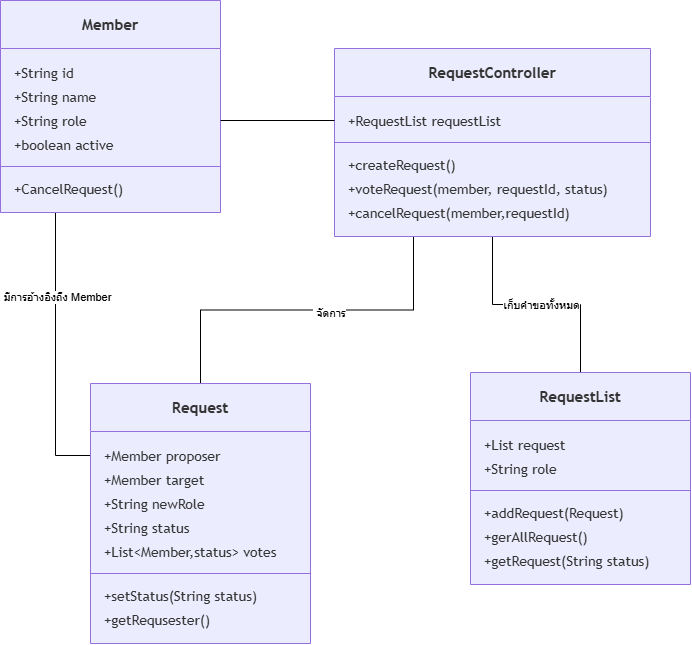

The diagram above was exported from draw.io. Its source (the exported page's mxGraphModel, read from the mxfile embedded in the PNG):
<mxGraphModel dx="1212" dy="661" grid="1" gridSize="10" guides="1" tooltips="1" connect="1" arrows="1" fold="1" page="1" pageScale="1" pageWidth="827" pageHeight="1169" math="0" shadow="0">
  <root>
    <mxCell id="0" />
    <mxCell id="1" parent="0" />
    <mxCell id="g5UmUXSerk7V95yVz7JR-47" edge="1" parent="1" source="g5UmUXSerk7V95yVz7JR-2" style="edgeStyle=orthogonalEdgeStyle;rounded=0;orthogonalLoop=1;jettySize=auto;html=1;exitX=0.25;exitY=1;exitDx=0;exitDy=0;entryX=0;entryY=0.5;entryDx=0;entryDy=0;endArrow=none;endFill=0;" target="g5UmUXSerk7V95yVz7JR-31">
      <mxGeometry relative="1" as="geometry" />
    </mxCell>
    <mxCell id="g5UmUXSerk7V95yVz7JR-48" connectable="0" parent="g5UmUXSerk7V95yVz7JR-47" style="edgeLabel;html=1;align=center;verticalAlign=middle;resizable=0;points=[];" value="มีการอ้างอิงถึง Member" vertex="1">
      <mxGeometry relative="1" x="-0.3963" y="1" as="geometry">
        <mxPoint as="offset" />
      </mxGeometry>
    </mxCell>
    <UserObject label="&lt;b&gt;Member&lt;/b&gt;" mermaidId="n:Admin" mermaidBaseStyle="swimlane;html=1;fontStyle=0;fontSize=16;align=center;verticalAlign=middle;horizontal=1;childLayout=stackLayout;startSize=48;horizontalStack=0;resizeParent=1;resizeParentMax=0;resizeLast=0;collapsible=0;marginTop=12;marginBottom=12;stackSpacing=0;swimlaneFillColor=light-dark(#ECECFF,#1f2020);whiteSpace=wrap;fillColor=light-dark(#ECECFF,#1f2020);strokeColor=light-dark(#9370DB,#cccccc);fontColor=light-dark(#333333,#cccccc);fontFamily=Trebuchet MS,Verdana,Arial,sans-serif;" mermaidBaseValue="&lt;b&gt;Admin&lt;/b&gt;" id="g5UmUXSerk7V95yVz7JR-2">
      <mxCell parent="1" style="swimlane;html=1;fontStyle=0;fontSize=15;align=center;verticalAlign=middle;horizontal=1;childLayout=stackLayout;startSize=48;horizontalStack=0;resizeParent=1;resizeParentMax=0;resizeLast=0;collapsible=0;marginTop=12;marginBottom=12;stackSpacing=0;swimlaneFillColor=light-dark(#ECECFF,#1f2020);whiteSpace=wrap;fillColor=light-dark(#ECECFF,#1f2020);strokeColor=light-dark(#9370DB,#cccccc);fontColor=light-dark(#333333,#cccccc);fontFamily=Trebuchet MS,Verdana,Arial,sans-serif;" vertex="1">
        <mxGeometry height="212" width="220" x="40" y="72" as="geometry" />
      </mxCell>
    </UserObject>
    <mxCell id="g5UmUXSerk7V95yVz7JR-3" parent="g5UmUXSerk7V95yVz7JR-2" style="text;fontSize=14;strokeColor=none;fillColor=none;align=left;verticalAlign=middle;spacingLeft=12;spacingRight=12;overflow=hidden;rotatable=0;points=[[0,0.5],[1,0.5]];portConstraint=eastwest;fontFamily=Trebuchet MS,Verdana,Arial,sans-serif;fontColor=light-dark(#333333,#cccccc);" value="+String id" vertex="1">
      <mxGeometry height="24" width="220" y="60" as="geometry" />
    </mxCell>
    <mxCell id="g5UmUXSerk7V95yVz7JR-4" parent="g5UmUXSerk7V95yVz7JR-2" style="text;fontSize=14;strokeColor=none;fillColor=none;align=left;verticalAlign=middle;spacingLeft=12;spacingRight=12;overflow=hidden;rotatable=0;points=[[0,0.5],[1,0.5]];portConstraint=eastwest;fontFamily=Trebuchet MS,Verdana,Arial,sans-serif;fontColor=light-dark(#333333,#cccccc);" value="+String name " vertex="1">
      <mxGeometry height="24" width="220" y="84" as="geometry" />
    </mxCell>
    <mxCell id="g5UmUXSerk7V95yVz7JR-13" parent="g5UmUXSerk7V95yVz7JR-2" style="text;fontSize=14;strokeColor=none;fillColor=none;align=left;verticalAlign=middle;spacingLeft=12;spacingRight=12;overflow=hidden;rotatable=0;points=[[0,0.5],[1,0.5]];portConstraint=eastwest;fontFamily=Trebuchet MS,Verdana,Arial,sans-serif;fontColor=light-dark(#333333,#cccccc);" value="+String role" vertex="1">
      <mxGeometry height="24" width="220" y="108" as="geometry" />
    </mxCell>
    <mxCell id="g5UmUXSerk7V95yVz7JR-14" parent="g5UmUXSerk7V95yVz7JR-2" style="text;fontSize=14;strokeColor=none;fillColor=none;align=left;verticalAlign=middle;spacingLeft=12;spacingRight=12;overflow=hidden;rotatable=0;points=[[0,0.5],[1,0.5]];portConstraint=eastwest;fontFamily=Trebuchet MS,Verdana,Arial,sans-serif;fontColor=light-dark(#333333,#cccccc);" value="+boolean active" vertex="1">
      <mxGeometry height="24" width="220" y="132" as="geometry" />
    </mxCell>
    <mxCell id="g5UmUXSerk7V95yVz7JR-5" parent="g5UmUXSerk7V95yVz7JR-2" style="line;strokeWidth=1;fillColor=none;spacingLeft=3;spacingRight=3;rotatable=0;points=[];strokeColor=inherit;" vertex="1">
      <mxGeometry height="20" width="220" y="156" as="geometry" />
    </mxCell>
    <mxCell id="g5UmUXSerk7V95yVz7JR-15" parent="g5UmUXSerk7V95yVz7JR-2" style="text;fontSize=14;strokeColor=none;fillColor=none;align=left;verticalAlign=middle;spacingLeft=12;spacingRight=12;overflow=hidden;rotatable=0;points=[[0,0.5],[1,0.5]];portConstraint=eastwest;fontFamily=Trebuchet MS,Verdana,Arial,sans-serif;fontColor=light-dark(#333333,#cccccc);" value="+CancelRequest()" vertex="1">
      <mxGeometry height="24" width="220" y="176" as="geometry" />
    </mxCell>
    <mxCell id="g5UmUXSerk7V95yVz7JR-45" edge="1" parent="1" source="g5UmUXSerk7V95yVz7JR-16" style="edgeStyle=orthogonalEdgeStyle;rounded=0;orthogonalLoop=1;jettySize=auto;html=1;exitX=0.5;exitY=1;exitDx=0;exitDy=0;entryX=0.5;entryY=0;entryDx=0;entryDy=0;endArrow=none;endFill=0;" target="g5UmUXSerk7V95yVz7JR-24">
      <mxGeometry relative="1" as="geometry" />
    </mxCell>
    <mxCell id="g5UmUXSerk7V95yVz7JR-50" connectable="0" parent="g5UmUXSerk7V95yVz7JR-45" style="edgeLabel;html=1;align=center;verticalAlign=middle;resizable=0;points=[];" value="เก็บคำขอทั้งหมด" vertex="1">
      <mxGeometry relative="1" x="0.0362" as="geometry">
        <mxPoint as="offset" />
      </mxGeometry>
    </mxCell>
    <mxCell id="g5UmUXSerk7V95yVz7JR-46" edge="1" parent="1" source="g5UmUXSerk7V95yVz7JR-16" style="edgeStyle=orthogonalEdgeStyle;rounded=0;orthogonalLoop=1;jettySize=auto;html=1;exitX=0.25;exitY=1;exitDx=0;exitDy=0;entryX=0.5;entryY=0;entryDx=0;entryDy=0;endArrow=none;endFill=0;" target="g5UmUXSerk7V95yVz7JR-30">
      <mxGeometry relative="1" as="geometry" />
    </mxCell>
    <mxCell id="g5UmUXSerk7V95yVz7JR-49" connectable="0" parent="g5UmUXSerk7V95yVz7JR-46" style="edgeLabel;html=1;align=center;verticalAlign=middle;resizable=0;points=[];" value="&amp;nbsp;จัดการ" vertex="1">
      <mxGeometry relative="1" x="-0.1142" y="3" as="geometry">
        <mxPoint x="1" as="offset" />
      </mxGeometry>
    </mxCell>
    <UserObject label="&lt;b&gt;RequestController&lt;/b&gt;" mermaidId="n:Admin" mermaidBaseStyle="swimlane;html=1;fontStyle=0;fontSize=16;align=center;verticalAlign=middle;horizontal=1;childLayout=stackLayout;startSize=48;horizontalStack=0;resizeParent=1;resizeParentMax=0;resizeLast=0;collapsible=0;marginTop=12;marginBottom=12;stackSpacing=0;swimlaneFillColor=light-dark(#ECECFF,#1f2020);whiteSpace=wrap;fillColor=light-dark(#ECECFF,#1f2020);strokeColor=light-dark(#9370DB,#cccccc);fontColor=light-dark(#333333,#cccccc);fontFamily=Trebuchet MS,Verdana,Arial,sans-serif;" mermaidBaseValue="&lt;b&gt;Admin&lt;/b&gt;" id="g5UmUXSerk7V95yVz7JR-16">
      <mxCell parent="1" style="swimlane;html=1;fontStyle=0;fontSize=15;align=center;verticalAlign=middle;horizontal=1;childLayout=stackLayout;startSize=48;horizontalStack=0;resizeParent=1;resizeParentMax=0;resizeLast=0;collapsible=0;marginTop=12;marginBottom=12;stackSpacing=0;swimlaneFillColor=light-dark(#ECECFF,#1f2020);whiteSpace=wrap;fillColor=light-dark(#ECECFF,#1f2020);strokeColor=light-dark(#9370DB,#cccccc);fontColor=light-dark(#333333,#cccccc);fontFamily=Trebuchet MS,Verdana,Arial,sans-serif;" vertex="1">
        <mxGeometry height="188" width="316" x="374" y="120" as="geometry" />
      </mxCell>
    </UserObject>
    <mxCell id="g5UmUXSerk7V95yVz7JR-17" parent="g5UmUXSerk7V95yVz7JR-16" style="text;fontSize=14;strokeColor=none;fillColor=none;align=left;verticalAlign=middle;spacingLeft=12;spacingRight=12;overflow=hidden;rotatable=0;points=[[0,0.5],[1,0.5]];portConstraint=eastwest;fontFamily=Trebuchet MS,Verdana,Arial,sans-serif;fontColor=light-dark(#333333,#cccccc);" value="+RequestList requestList" vertex="1">
      <mxGeometry height="24" width="316" y="60" as="geometry" />
    </mxCell>
    <mxCell id="g5UmUXSerk7V95yVz7JR-21" parent="g5UmUXSerk7V95yVz7JR-16" style="line;strokeWidth=1;fillColor=none;spacingLeft=3;spacingRight=3;rotatable=0;points=[];strokeColor=inherit;" vertex="1">
      <mxGeometry height="20" width="316" y="84" as="geometry" />
    </mxCell>
    <mxCell id="g5UmUXSerk7V95yVz7JR-22" parent="g5UmUXSerk7V95yVz7JR-16" style="text;fontSize=14;strokeColor=none;fillColor=none;align=left;verticalAlign=middle;spacingLeft=12;spacingRight=12;overflow=hidden;rotatable=0;points=[[0,0.5],[1,0.5]];portConstraint=eastwest;fontFamily=Trebuchet MS,Verdana,Arial,sans-serif;fontColor=light-dark(#333333,#cccccc);" value="+createRequest()" vertex="1">
      <mxGeometry height="24" width="316" y="104" as="geometry" />
    </mxCell>
    <mxCell id="g5UmUXSerk7V95yVz7JR-23" parent="g5UmUXSerk7V95yVz7JR-16" style="text;fontSize=14;strokeColor=none;fillColor=none;align=left;verticalAlign=middle;spacingLeft=12;spacingRight=12;overflow=hidden;rotatable=0;points=[[0,0.5],[1,0.5]];portConstraint=eastwest;fontFamily=Trebuchet MS,Verdana,Arial,sans-serif;fontColor=light-dark(#333333,#cccccc);" value="+voteRequest(member, requestId, status)" vertex="1">
      <mxGeometry height="24" width="316" y="128" as="geometry" />
    </mxCell>
    <mxCell id="g5UmUXSerk7V95yVz7JR-38" parent="g5UmUXSerk7V95yVz7JR-16" style="text;fontSize=14;strokeColor=none;fillColor=none;align=left;verticalAlign=middle;spacingLeft=12;spacingRight=12;overflow=hidden;rotatable=0;points=[[0,0.5],[1,0.5]];portConstraint=eastwest;fontFamily=Trebuchet MS,Verdana,Arial,sans-serif;fontColor=light-dark(#333333,#cccccc);" value="+cancelRequest(member,requestId)" vertex="1">
      <mxGeometry height="24" width="316" y="152" as="geometry" />
    </mxCell>
    <UserObject label="&lt;b&gt;RequestList&lt;/b&gt;" mermaidId="n:Admin" mermaidBaseStyle="swimlane;html=1;fontStyle=0;fontSize=16;align=center;verticalAlign=middle;horizontal=1;childLayout=stackLayout;startSize=48;horizontalStack=0;resizeParent=1;resizeParentMax=0;resizeLast=0;collapsible=0;marginTop=12;marginBottom=12;stackSpacing=0;swimlaneFillColor=light-dark(#ECECFF,#1f2020);whiteSpace=wrap;fillColor=light-dark(#ECECFF,#1f2020);strokeColor=light-dark(#9370DB,#cccccc);fontColor=light-dark(#333333,#cccccc);fontFamily=Trebuchet MS,Verdana,Arial,sans-serif;" mermaidBaseValue="&lt;b&gt;Admin&lt;/b&gt;" id="g5UmUXSerk7V95yVz7JR-24">
      <mxCell parent="1" style="swimlane;html=1;fontStyle=0;fontSize=15;align=center;verticalAlign=middle;horizontal=1;childLayout=stackLayout;startSize=48;horizontalStack=0;resizeParent=1;resizeParentMax=0;resizeLast=0;collapsible=0;marginTop=12;marginBottom=12;stackSpacing=0;swimlaneFillColor=light-dark(#ECECFF,#1f2020);whiteSpace=wrap;fillColor=light-dark(#ECECFF,#1f2020);strokeColor=light-dark(#9370DB,#cccccc);fontColor=light-dark(#333333,#cccccc);fontFamily=Trebuchet MS,Verdana,Arial,sans-serif;" vertex="1">
        <mxGeometry height="212" width="220" x="510" y="444" as="geometry" />
      </mxCell>
    </UserObject>
    <mxCell id="g5UmUXSerk7V95yVz7JR-25" parent="g5UmUXSerk7V95yVz7JR-24" style="text;fontSize=14;strokeColor=none;fillColor=none;align=left;verticalAlign=middle;spacingLeft=12;spacingRight=12;overflow=hidden;rotatable=0;points=[[0,0.5],[1,0.5]];portConstraint=eastwest;fontFamily=Trebuchet MS,Verdana,Arial,sans-serif;fontColor=light-dark(#333333,#cccccc);" value="+List request" vertex="1">
      <mxGeometry height="24" width="220" y="60" as="geometry" />
    </mxCell>
    <mxCell id="g5UmUXSerk7V95yVz7JR-26" parent="g5UmUXSerk7V95yVz7JR-24" style="text;fontSize=14;strokeColor=none;fillColor=none;align=left;verticalAlign=middle;spacingLeft=12;spacingRight=12;overflow=hidden;rotatable=0;points=[[0,0.5],[1,0.5]];portConstraint=eastwest;fontFamily=Trebuchet MS,Verdana,Arial,sans-serif;fontColor=light-dark(#333333,#cccccc);" value="+String role" vertex="1">
      <mxGeometry height="24" width="220" y="84" as="geometry" />
    </mxCell>
    <mxCell id="g5UmUXSerk7V95yVz7JR-27" parent="g5UmUXSerk7V95yVz7JR-24" style="line;strokeWidth=1;fillColor=none;spacingLeft=3;spacingRight=3;rotatable=0;points=[];strokeColor=inherit;" vertex="1">
      <mxGeometry height="20" width="220" y="108" as="geometry" />
    </mxCell>
    <mxCell id="g5UmUXSerk7V95yVz7JR-28" parent="g5UmUXSerk7V95yVz7JR-24" style="text;fontSize=14;strokeColor=none;fillColor=none;align=left;verticalAlign=middle;spacingLeft=12;spacingRight=12;overflow=hidden;rotatable=0;points=[[0,0.5],[1,0.5]];portConstraint=eastwest;fontFamily=Trebuchet MS,Verdana,Arial,sans-serif;fontColor=light-dark(#333333,#cccccc);" value="+addRequest(Request)" vertex="1">
      <mxGeometry height="24" width="220" y="128" as="geometry" />
    </mxCell>
    <mxCell id="g5UmUXSerk7V95yVz7JR-29" parent="g5UmUXSerk7V95yVz7JR-24" style="text;fontSize=14;strokeColor=none;fillColor=none;align=left;verticalAlign=middle;spacingLeft=12;spacingRight=12;overflow=hidden;rotatable=0;points=[[0,0.5],[1,0.5]];portConstraint=eastwest;fontFamily=Trebuchet MS,Verdana,Arial,sans-serif;fontColor=light-dark(#333333,#cccccc);" value="+gerAllRequest()" vertex="1">
      <mxGeometry height="24" width="220" y="152" as="geometry" />
    </mxCell>
    <mxCell id="g5UmUXSerk7V95yVz7JR-43" parent="g5UmUXSerk7V95yVz7JR-24" style="text;fontSize=14;strokeColor=none;fillColor=none;align=left;verticalAlign=middle;spacingLeft=12;spacingRight=12;overflow=hidden;rotatable=0;points=[[0,0.5],[1,0.5]];portConstraint=eastwest;fontFamily=Trebuchet MS,Verdana,Arial,sans-serif;fontColor=light-dark(#333333,#cccccc);" value="+getRequest(String status)" vertex="1">
      <mxGeometry height="24" width="220" y="176" as="geometry" />
    </mxCell>
    <UserObject label="&lt;b&gt;Request&lt;/b&gt;" mermaidId="n:Admin" mermaidBaseStyle="swimlane;html=1;fontStyle=0;fontSize=16;align=center;verticalAlign=middle;horizontal=1;childLayout=stackLayout;startSize=48;horizontalStack=0;resizeParent=1;resizeParentMax=0;resizeLast=0;collapsible=0;marginTop=12;marginBottom=12;stackSpacing=0;swimlaneFillColor=light-dark(#ECECFF,#1f2020);whiteSpace=wrap;fillColor=light-dark(#ECECFF,#1f2020);strokeColor=light-dark(#9370DB,#cccccc);fontColor=light-dark(#333333,#cccccc);fontFamily=Trebuchet MS,Verdana,Arial,sans-serif;" mermaidBaseValue="&lt;b&gt;Admin&lt;/b&gt;" id="g5UmUXSerk7V95yVz7JR-30">
      <mxCell parent="1" style="swimlane;html=1;fontStyle=0;fontSize=15;align=center;verticalAlign=middle;horizontal=1;childLayout=stackLayout;startSize=48;horizontalStack=0;resizeParent=1;resizeParentMax=0;resizeLast=0;collapsible=0;marginTop=12;marginBottom=12;stackSpacing=0;swimlaneFillColor=light-dark(#ECECFF,#1f2020);whiteSpace=wrap;fillColor=light-dark(#ECECFF,#1f2020);strokeColor=light-dark(#9370DB,#cccccc);fontColor=light-dark(#333333,#cccccc);fontFamily=Trebuchet MS,Verdana,Arial,sans-serif;" vertex="1">
        <mxGeometry height="260" width="220" x="130" y="455" as="geometry" />
      </mxCell>
    </UserObject>
    <mxCell id="g5UmUXSerk7V95yVz7JR-31" parent="g5UmUXSerk7V95yVz7JR-30" style="text;fontSize=14;strokeColor=none;fillColor=none;align=left;verticalAlign=middle;spacingLeft=12;spacingRight=12;overflow=hidden;rotatable=0;points=[[0,0.5],[1,0.5]];portConstraint=eastwest;fontFamily=Trebuchet MS,Verdana,Arial,sans-serif;fontColor=light-dark(#333333,#cccccc);" value="+Member proposer" vertex="1">
      <mxGeometry height="24" width="220" y="60" as="geometry" />
    </mxCell>
    <mxCell id="g5UmUXSerk7V95yVz7JR-32" parent="g5UmUXSerk7V95yVz7JR-30" style="text;fontSize=14;strokeColor=none;fillColor=none;align=left;verticalAlign=middle;spacingLeft=12;spacingRight=12;overflow=hidden;rotatable=0;points=[[0,0.5],[1,0.5]];portConstraint=eastwest;fontFamily=Trebuchet MS,Verdana,Arial,sans-serif;fontColor=light-dark(#333333,#cccccc);" value="+Member target " vertex="1">
      <mxGeometry height="24" width="220" y="84" as="geometry" />
    </mxCell>
    <mxCell id="g5UmUXSerk7V95yVz7JR-39" parent="g5UmUXSerk7V95yVz7JR-30" style="text;fontSize=14;strokeColor=none;fillColor=none;align=left;verticalAlign=middle;spacingLeft=12;spacingRight=12;overflow=hidden;rotatable=0;points=[[0,0.5],[1,0.5]];portConstraint=eastwest;fontFamily=Trebuchet MS,Verdana,Arial,sans-serif;fontColor=light-dark(#333333,#cccccc);" value="+String newRole" vertex="1">
      <mxGeometry height="24" width="220" y="108" as="geometry" />
    </mxCell>
    <mxCell id="g5UmUXSerk7V95yVz7JR-40" parent="g5UmUXSerk7V95yVz7JR-30" style="text;fontSize=14;strokeColor=none;fillColor=none;align=left;verticalAlign=middle;spacingLeft=12;spacingRight=12;overflow=hidden;rotatable=0;points=[[0,0.5],[1,0.5]];portConstraint=eastwest;fontFamily=Trebuchet MS,Verdana,Arial,sans-serif;fontColor=light-dark(#333333,#cccccc);" value="+String status" vertex="1">
      <mxGeometry height="24" width="220" y="132" as="geometry" />
    </mxCell>
    <mxCell id="g5UmUXSerk7V95yVz7JR-41" parent="g5UmUXSerk7V95yVz7JR-30" style="text;fontSize=14;strokeColor=none;fillColor=none;align=left;verticalAlign=middle;spacingLeft=12;spacingRight=12;overflow=hidden;rotatable=0;points=[[0,0.5],[1,0.5]];portConstraint=eastwest;fontFamily=Trebuchet MS,Verdana,Arial,sans-serif;fontColor=light-dark(#333333,#cccccc);" value="+List&lt;Member,status&gt; votes" vertex="1">
      <mxGeometry height="24" width="220" y="156" as="geometry" />
    </mxCell>
    <mxCell id="g5UmUXSerk7V95yVz7JR-33" parent="g5UmUXSerk7V95yVz7JR-30" style="line;strokeWidth=1;fillColor=none;spacingLeft=3;spacingRight=3;rotatable=0;points=[];strokeColor=inherit;" vertex="1">
      <mxGeometry height="20" width="220" y="180" as="geometry" />
    </mxCell>
    <mxCell id="g5UmUXSerk7V95yVz7JR-34" parent="g5UmUXSerk7V95yVz7JR-30" style="text;fontSize=14;strokeColor=none;fillColor=none;align=left;verticalAlign=middle;spacingLeft=12;spacingRight=12;overflow=hidden;rotatable=0;points=[[0,0.5],[1,0.5]];portConstraint=eastwest;fontFamily=Trebuchet MS,Verdana,Arial,sans-serif;fontColor=light-dark(#333333,#cccccc);" value="+setStatus(String status)" vertex="1">
      <mxGeometry height="24" width="220" y="200" as="geometry" />
    </mxCell>
    <mxCell id="g5UmUXSerk7V95yVz7JR-35" parent="g5UmUXSerk7V95yVz7JR-30" style="text;fontSize=14;strokeColor=none;fillColor=none;align=left;verticalAlign=middle;spacingLeft=12;spacingRight=12;overflow=hidden;rotatable=0;points=[[0,0.5],[1,0.5]];portConstraint=eastwest;fontFamily=Trebuchet MS,Verdana,Arial,sans-serif;fontColor=light-dark(#333333,#cccccc);" value="+getRequsester()" vertex="1">
      <mxGeometry height="24" width="220" y="224" as="geometry" />
    </mxCell>
    <mxCell id="g5UmUXSerk7V95yVz7JR-44" edge="1" parent="1" source="g5UmUXSerk7V95yVz7JR-13" style="edgeStyle=orthogonalEdgeStyle;rounded=0;orthogonalLoop=1;jettySize=auto;html=1;exitX=1;exitY=0.5;exitDx=0;exitDy=0;entryX=0;entryY=0.5;entryDx=0;entryDy=0;endArrow=none;endFill=0;" target="g5UmUXSerk7V95yVz7JR-17">
      <mxGeometry relative="1" as="geometry" />
    </mxCell>
  </root>
</mxGraphModel>